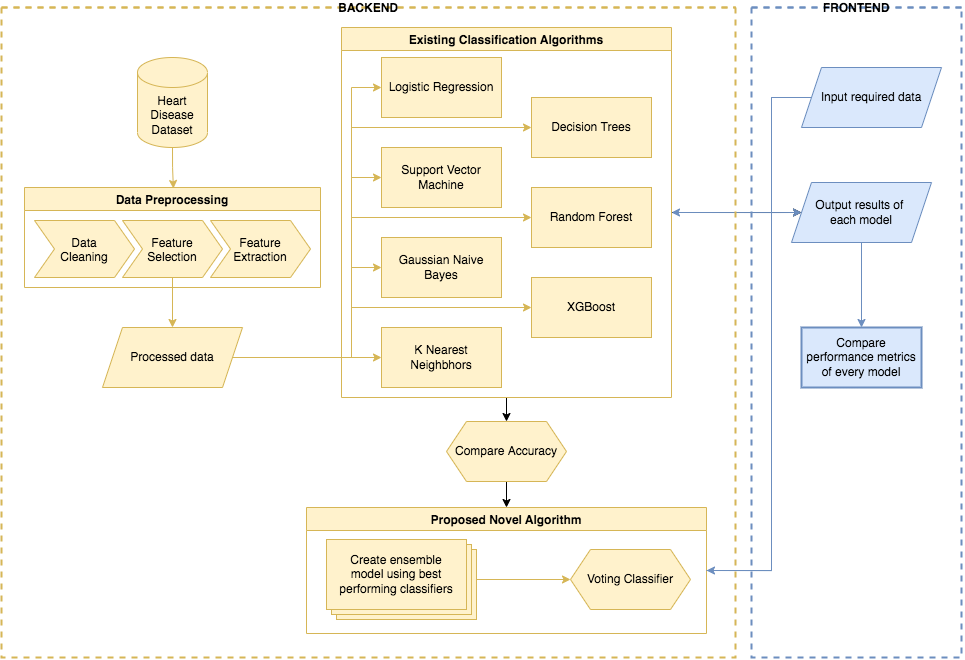

The diagram above was exported from draw.io. Its source (the exported page's mxGraphModel, read from the mxfile embedded in the PNG):
<mxGraphModel dx="1752" dy="574" grid="1" gridSize="10" guides="1" tooltips="1" connect="1" arrows="1" fold="1" page="1" pageScale="1" pageWidth="827" pageHeight="1169" math="0" shadow="0">
  <root>
    <mxCell id="0" />
    <mxCell id="1" parent="0" />
    <mxCell id="XbONJMomrgWhCjM7UPmc-27" style="edgeStyle=orthogonalEdgeStyle;rounded=0;orthogonalLoop=1;jettySize=auto;html=1;exitX=0.5;exitY=1;exitDx=0;exitDy=0;exitPerimeter=0;entryX=0.503;entryY=0.01;entryDx=0;entryDy=0;entryPerimeter=0;fillColor=#fff2cc;strokeColor=#d6b656;" edge="1" parent="1" source="XbONJMomrgWhCjM7UPmc-1" target="XbONJMomrgWhCjM7UPmc-21">
      <mxGeometry relative="1" as="geometry" />
    </mxCell>
    <mxCell id="XbONJMomrgWhCjM7UPmc-1" value="Heart Disease Dataset" style="shape=cylinder3;whiteSpace=wrap;html=1;boundedLbl=1;backgroundOutline=1;size=15;fillColor=#fff2cc;strokeColor=#d6b656;" vertex="1" parent="1">
      <mxGeometry x="-24" y="90" width="70" height="90" as="geometry" />
    </mxCell>
    <mxCell id="XbONJMomrgWhCjM7UPmc-2" value="Logistic Regression" style="rounded=0;whiteSpace=wrap;html=1;fillColor=#fff2cc;strokeColor=#d6b656;" vertex="1" parent="1">
      <mxGeometry x="220" y="90" width="120" height="60" as="geometry" />
    </mxCell>
    <mxCell id="XbONJMomrgWhCjM7UPmc-3" value="Support Vector Machine" style="rounded=0;whiteSpace=wrap;html=1;fillColor=#fff2cc;strokeColor=#d6b656;" vertex="1" parent="1">
      <mxGeometry x="220" y="180" width="120" height="60" as="geometry" />
    </mxCell>
    <mxCell id="XbONJMomrgWhCjM7UPmc-4" value="Gaussian Naive Bayes" style="rounded=0;whiteSpace=wrap;html=1;fillColor=#fff2cc;strokeColor=#d6b656;" vertex="1" parent="1">
      <mxGeometry x="220" y="270" width="120" height="60" as="geometry" />
    </mxCell>
    <mxCell id="XbONJMomrgWhCjM7UPmc-8" value="Decision Trees" style="rounded=0;whiteSpace=wrap;html=1;fillColor=#fff2cc;strokeColor=#d6b656;" vertex="1" parent="1">
      <mxGeometry x="370" y="130" width="120" height="60" as="geometry" />
    </mxCell>
    <mxCell id="XbONJMomrgWhCjM7UPmc-9" value="Random Forest" style="rounded=0;whiteSpace=wrap;html=1;fillColor=#fff2cc;strokeColor=#d6b656;" vertex="1" parent="1">
      <mxGeometry x="370" y="220" width="120" height="60" as="geometry" />
    </mxCell>
    <mxCell id="XbONJMomrgWhCjM7UPmc-10" value="XGBoost" style="rounded=0;whiteSpace=wrap;html=1;fillColor=#fff2cc;strokeColor=#d6b656;" vertex="1" parent="1">
      <mxGeometry x="370" y="310" width="120" height="60" as="geometry" />
    </mxCell>
    <mxCell id="XbONJMomrgWhCjM7UPmc-11" value="K Nearest Neighbhors" style="rounded=0;whiteSpace=wrap;html=1;fillColor=#fff2cc;strokeColor=#d6b656;" vertex="1" parent="1">
      <mxGeometry x="220" y="360" width="120" height="60" as="geometry" />
    </mxCell>
    <mxCell id="XbONJMomrgWhCjM7UPmc-42" style="edgeStyle=orthogonalEdgeStyle;rounded=0;orthogonalLoop=1;jettySize=auto;html=1;exitX=0.5;exitY=1;exitDx=0;exitDy=0;entryX=0.5;entryY=0;entryDx=0;entryDy=0;" edge="1" parent="1" source="XbONJMomrgWhCjM7UPmc-16" target="XbONJMomrgWhCjM7UPmc-38">
      <mxGeometry relative="1" as="geometry" />
    </mxCell>
    <mxCell id="XbONJMomrgWhCjM7UPmc-16" value="Compare Accuracy" style="shape=hexagon;perimeter=hexagonPerimeter2;whiteSpace=wrap;html=1;fixedSize=1;fillColor=#fff2cc;strokeColor=#d6b656;" vertex="1" parent="1">
      <mxGeometry x="285" y="454" width="120" height="60" as="geometry" />
    </mxCell>
    <mxCell id="XbONJMomrgWhCjM7UPmc-21" value="Data Preprocessing" style="swimlane;childLayout=stackLayout;horizontal=1;fillColor=#fff2cc;horizontalStack=1;resizeParent=1;resizeParentMax=0;resizeLast=0;collapsible=0;strokeColor=#d6b656;stackBorder=10;stackSpacing=-12;resizable=1;align=center;points=[];" vertex="1" parent="1">
      <mxGeometry x="-137" y="220" width="296" height="100" as="geometry" />
    </mxCell>
    <mxCell id="XbONJMomrgWhCjM7UPmc-22" value="Data &#10;Cleaning" style="shape=step;perimeter=stepPerimeter;fixedSize=1;points=[];fillColor=#fff2cc;strokeColor=#d6b656;" vertex="1" parent="XbONJMomrgWhCjM7UPmc-21">
      <mxGeometry x="10" y="33" width="100" height="57" as="geometry" />
    </mxCell>
    <mxCell id="XbONJMomrgWhCjM7UPmc-23" value="Feature &#10;Selection" style="shape=step;perimeter=stepPerimeter;fixedSize=1;points=[];fillColor=#fff2cc;strokeColor=#d6b656;" vertex="1" parent="XbONJMomrgWhCjM7UPmc-21">
      <mxGeometry x="98" y="33" width="100" height="57" as="geometry" />
    </mxCell>
    <mxCell id="XbONJMomrgWhCjM7UPmc-24" value="Feature &#10;Extraction" style="shape=step;perimeter=stepPerimeter;fixedSize=1;points=[];fillColor=#fff2cc;strokeColor=#d6b656;" vertex="1" parent="XbONJMomrgWhCjM7UPmc-21">
      <mxGeometry x="186" y="33" width="100" height="57" as="geometry" />
    </mxCell>
    <mxCell id="XbONJMomrgWhCjM7UPmc-29" style="edgeStyle=orthogonalEdgeStyle;rounded=0;orthogonalLoop=1;jettySize=auto;html=1;exitX=1;exitY=0.5;exitDx=0;exitDy=0;entryX=0;entryY=0.5;entryDx=0;entryDy=0;fillColor=#fff2cc;strokeColor=#d6b656;" edge="1" parent="1" source="XbONJMomrgWhCjM7UPmc-26" target="XbONJMomrgWhCjM7UPmc-2">
      <mxGeometry relative="1" as="geometry">
        <Array as="points">
          <mxPoint x="190" y="390" />
          <mxPoint x="190" y="120" />
        </Array>
      </mxGeometry>
    </mxCell>
    <mxCell id="XbONJMomrgWhCjM7UPmc-30" style="edgeStyle=orthogonalEdgeStyle;rounded=0;orthogonalLoop=1;jettySize=auto;html=1;exitX=1;exitY=0.5;exitDx=0;exitDy=0;entryX=0;entryY=0.5;entryDx=0;entryDy=0;fillColor=#fff2cc;strokeColor=#d6b656;" edge="1" parent="1" source="XbONJMomrgWhCjM7UPmc-26" target="XbONJMomrgWhCjM7UPmc-8">
      <mxGeometry relative="1" as="geometry">
        <Array as="points">
          <mxPoint x="190" y="390" />
          <mxPoint x="190" y="160" />
        </Array>
      </mxGeometry>
    </mxCell>
    <mxCell id="XbONJMomrgWhCjM7UPmc-31" style="edgeStyle=orthogonalEdgeStyle;rounded=0;orthogonalLoop=1;jettySize=auto;html=1;exitX=1;exitY=0.5;exitDx=0;exitDy=0;entryX=0;entryY=0.5;entryDx=0;entryDy=0;fillColor=#fff2cc;strokeColor=#d6b656;" edge="1" parent="1" source="XbONJMomrgWhCjM7UPmc-26" target="XbONJMomrgWhCjM7UPmc-3">
      <mxGeometry relative="1" as="geometry">
        <Array as="points">
          <mxPoint x="190" y="390" />
          <mxPoint x="190" y="210" />
        </Array>
      </mxGeometry>
    </mxCell>
    <mxCell id="XbONJMomrgWhCjM7UPmc-32" style="edgeStyle=orthogonalEdgeStyle;rounded=0;orthogonalLoop=1;jettySize=auto;html=1;exitX=1;exitY=0.5;exitDx=0;exitDy=0;entryX=0;entryY=0.5;entryDx=0;entryDy=0;fillColor=#fff2cc;strokeColor=#d6b656;" edge="1" parent="1" source="XbONJMomrgWhCjM7UPmc-26" target="XbONJMomrgWhCjM7UPmc-9">
      <mxGeometry relative="1" as="geometry">
        <Array as="points">
          <mxPoint x="190" y="390" />
          <mxPoint x="190" y="250" />
        </Array>
      </mxGeometry>
    </mxCell>
    <mxCell id="XbONJMomrgWhCjM7UPmc-33" style="edgeStyle=orthogonalEdgeStyle;rounded=0;orthogonalLoop=1;jettySize=auto;html=1;exitX=1;exitY=0.5;exitDx=0;exitDy=0;entryX=0;entryY=0.5;entryDx=0;entryDy=0;fillColor=#fff2cc;strokeColor=#d6b656;" edge="1" parent="1" source="XbONJMomrgWhCjM7UPmc-26" target="XbONJMomrgWhCjM7UPmc-4">
      <mxGeometry relative="1" as="geometry">
        <Array as="points">
          <mxPoint x="190" y="390" />
          <mxPoint x="190" y="300" />
        </Array>
      </mxGeometry>
    </mxCell>
    <mxCell id="XbONJMomrgWhCjM7UPmc-34" style="edgeStyle=orthogonalEdgeStyle;rounded=0;orthogonalLoop=1;jettySize=auto;html=1;exitX=1;exitY=0.5;exitDx=0;exitDy=0;entryX=0;entryY=0.5;entryDx=0;entryDy=0;fillColor=#fff2cc;strokeColor=#d6b656;" edge="1" parent="1" source="XbONJMomrgWhCjM7UPmc-26" target="XbONJMomrgWhCjM7UPmc-10">
      <mxGeometry relative="1" as="geometry">
        <Array as="points">
          <mxPoint x="190" y="390" />
          <mxPoint x="190" y="340" />
        </Array>
      </mxGeometry>
    </mxCell>
    <mxCell id="XbONJMomrgWhCjM7UPmc-35" style="edgeStyle=orthogonalEdgeStyle;rounded=0;orthogonalLoop=1;jettySize=auto;html=1;exitX=1;exitY=0.5;exitDx=0;exitDy=0;entryX=0;entryY=0.5;entryDx=0;entryDy=0;fillColor=#fff2cc;strokeColor=#d6b656;" edge="1" parent="1" source="XbONJMomrgWhCjM7UPmc-26" target="XbONJMomrgWhCjM7UPmc-11">
      <mxGeometry relative="1" as="geometry" />
    </mxCell>
    <mxCell id="XbONJMomrgWhCjM7UPmc-26" value="Processed data" style="shape=parallelogram;perimeter=parallelogramPerimeter;whiteSpace=wrap;html=1;fixedSize=1;fillColor=#fff2cc;strokeColor=#d6b656;" vertex="1" parent="1">
      <mxGeometry x="-59" y="360" width="140" height="60" as="geometry" />
    </mxCell>
    <mxCell id="XbONJMomrgWhCjM7UPmc-28" style="edgeStyle=orthogonalEdgeStyle;rounded=0;orthogonalLoop=1;jettySize=auto;html=1;entryX=0.5;entryY=0;entryDx=0;entryDy=0;fillColor=#fff2cc;strokeColor=#d6b656;" edge="1" parent="1" source="XbONJMomrgWhCjM7UPmc-23" target="XbONJMomrgWhCjM7UPmc-26">
      <mxGeometry relative="1" as="geometry" />
    </mxCell>
    <mxCell id="XbONJMomrgWhCjM7UPmc-40" style="edgeStyle=orthogonalEdgeStyle;rounded=0;orthogonalLoop=1;jettySize=auto;html=1;exitX=0.5;exitY=1;exitDx=0;exitDy=0;entryX=0.5;entryY=0;entryDx=0;entryDy=0;" edge="1" parent="1" source="XbONJMomrgWhCjM7UPmc-37" target="XbONJMomrgWhCjM7UPmc-16">
      <mxGeometry relative="1" as="geometry" />
    </mxCell>
    <mxCell id="XbONJMomrgWhCjM7UPmc-63" style="edgeStyle=orthogonalEdgeStyle;rounded=0;orthogonalLoop=1;jettySize=auto;html=1;exitX=1;exitY=0.5;exitDx=0;exitDy=0;entryX=0;entryY=0.5;entryDx=0;entryDy=0;" edge="1" parent="1" source="XbONJMomrgWhCjM7UPmc-37" target="XbONJMomrgWhCjM7UPmc-45">
      <mxGeometry relative="1" as="geometry" />
    </mxCell>
    <mxCell id="XbONJMomrgWhCjM7UPmc-37" value="Existing Classification Algorithms" style="swimlane;fillColor=#fff2cc;strokeColor=#d6b656;" vertex="1" parent="1">
      <mxGeometry x="180" y="60" width="330" height="370" as="geometry" />
    </mxCell>
    <mxCell id="XbONJMomrgWhCjM7UPmc-62" style="edgeStyle=orthogonalEdgeStyle;rounded=0;orthogonalLoop=1;jettySize=auto;html=1;exitX=0;exitY=0.5;exitDx=0;exitDy=0;entryX=1;entryY=0.5;entryDx=0;entryDy=0;fillColor=#dae8fc;strokeColor=#6c8ebf;" edge="1" parent="1" source="XbONJMomrgWhCjM7UPmc-39" target="XbONJMomrgWhCjM7UPmc-37">
      <mxGeometry relative="1" as="geometry">
        <Array as="points">
          <mxPoint x="610" y="130" />
          <mxPoint x="610" y="245" />
        </Array>
      </mxGeometry>
    </mxCell>
    <mxCell id="XbONJMomrgWhCjM7UPmc-65" style="edgeStyle=orthogonalEdgeStyle;rounded=0;orthogonalLoop=1;jettySize=auto;html=1;exitX=0;exitY=0.5;exitDx=0;exitDy=0;entryX=1;entryY=0.5;entryDx=0;entryDy=0;fillColor=#dae8fc;strokeColor=#6c8ebf;" edge="1" parent="1" source="XbONJMomrgWhCjM7UPmc-39" target="XbONJMomrgWhCjM7UPmc-38">
      <mxGeometry relative="1" as="geometry">
        <Array as="points">
          <mxPoint x="610" y="130" />
          <mxPoint x="610" y="603" />
        </Array>
      </mxGeometry>
    </mxCell>
    <mxCell id="XbONJMomrgWhCjM7UPmc-39" value="Input required data" style="shape=parallelogram;perimeter=parallelogramPerimeter;whiteSpace=wrap;html=1;fixedSize=1;fillColor=#dae8fc;strokeColor=#6c8ebf;" vertex="1" parent="1">
      <mxGeometry x="640" y="100" width="140" height="60" as="geometry" />
    </mxCell>
    <mxCell id="XbONJMomrgWhCjM7UPmc-43" value="BACKEND" style="swimlane;startSize=0;dashed=1;strokeWidth=2;fillColor=#fff2cc;strokeColor=#d6b656;" vertex="1" parent="1">
      <mxGeometry x="-160" y="40" width="734" height="650" as="geometry" />
    </mxCell>
    <mxCell id="XbONJMomrgWhCjM7UPmc-41" value="" style="group" vertex="1" connectable="0" parent="XbONJMomrgWhCjM7UPmc-43">
      <mxGeometry x="305" y="500" width="400" height="126" as="geometry" />
    </mxCell>
    <mxCell id="XbONJMomrgWhCjM7UPmc-15" value="" style="verticalLabelPosition=bottom;verticalAlign=top;html=1;shape=mxgraph.basic.layered_rect;dx=10;outlineConnect=0;fillColor=#fff2cc;strokeColor=#d6b656;" vertex="1" parent="XbONJMomrgWhCjM7UPmc-41">
      <mxGeometry x="20" y="32" width="150" height="80" as="geometry" />
    </mxCell>
    <mxCell id="XbONJMomrgWhCjM7UPmc-17" value="Voting Classifier" style="shape=hexagon;perimeter=hexagonPerimeter2;whiteSpace=wrap;html=1;fixedSize=1;fillColor=#fff2cc;strokeColor=#d6b656;" vertex="1" parent="XbONJMomrgWhCjM7UPmc-41">
      <mxGeometry x="264" y="42" width="120" height="60" as="geometry" />
    </mxCell>
    <mxCell id="XbONJMomrgWhCjM7UPmc-19" value="" style="edgeStyle=orthogonalEdgeStyle;rounded=0;orthogonalLoop=1;jettySize=auto;html=1;fillColor=#fff2cc;strokeColor=#d6b656;" edge="1" parent="XbONJMomrgWhCjM7UPmc-41" source="XbONJMomrgWhCjM7UPmc-15" target="XbONJMomrgWhCjM7UPmc-17">
      <mxGeometry relative="1" as="geometry" />
    </mxCell>
    <mxCell id="XbONJMomrgWhCjM7UPmc-20" value="Create ensemble model using best performing classifiers" style="text;html=1;strokeColor=none;fillColor=none;align=center;verticalAlign=middle;whiteSpace=wrap;rounded=0;" vertex="1" parent="XbONJMomrgWhCjM7UPmc-41">
      <mxGeometry x="30" y="42" width="120" height="50" as="geometry" />
    </mxCell>
    <mxCell id="XbONJMomrgWhCjM7UPmc-38" value="Proposed Novel Algorithm" style="swimlane;fillColor=#fff2cc;strokeColor=#d6b656;" vertex="1" parent="XbONJMomrgWhCjM7UPmc-41">
      <mxGeometry width="400" height="126" as="geometry" />
    </mxCell>
    <mxCell id="XbONJMomrgWhCjM7UPmc-46" value="Compare performance metrics of every model" style="rounded=0;whiteSpace=wrap;html=1;strokeWidth=2;fillColor=#dae8fc;strokeColor=#6c8ebf;" vertex="1" parent="1">
      <mxGeometry x="640" y="360" width="120" height="60" as="geometry" />
    </mxCell>
    <mxCell id="XbONJMomrgWhCjM7UPmc-54" value="FRONTEND" style="swimlane;startSize=0;dashed=1;strokeWidth=2;fillColor=#dae8fc;strokeColor=#6c8ebf;" vertex="1" parent="1">
      <mxGeometry x="590" y="40" width="210" height="650" as="geometry" />
    </mxCell>
    <mxCell id="XbONJMomrgWhCjM7UPmc-45" value="Output results of &lt;br&gt;each model" style="shape=parallelogram;perimeter=parallelogramPerimeter;whiteSpace=wrap;html=1;fixedSize=1;fillColor=#dae8fc;strokeColor=#6c8ebf;" vertex="1" parent="XbONJMomrgWhCjM7UPmc-54">
      <mxGeometry x="40" y="175" width="140" height="60" as="geometry" />
    </mxCell>
    <mxCell id="XbONJMomrgWhCjM7UPmc-64" style="edgeStyle=orthogonalEdgeStyle;rounded=0;orthogonalLoop=1;jettySize=auto;html=1;exitX=0.5;exitY=1;exitDx=0;exitDy=0;entryX=0.5;entryY=0;entryDx=0;entryDy=0;fillColor=#dae8fc;strokeColor=#6c8ebf;" edge="1" parent="1" source="XbONJMomrgWhCjM7UPmc-45" target="XbONJMomrgWhCjM7UPmc-46">
      <mxGeometry relative="1" as="geometry" />
    </mxCell>
    <mxCell id="XbONJMomrgWhCjM7UPmc-66" style="edgeStyle=orthogonalEdgeStyle;rounded=0;orthogonalLoop=1;jettySize=auto;html=1;exitX=1;exitY=0.5;exitDx=0;exitDy=0;entryX=0;entryY=0.5;entryDx=0;entryDy=0;fillColor=#dae8fc;strokeColor=#6c8ebf;" edge="1" parent="1" source="XbONJMomrgWhCjM7UPmc-38" target="XbONJMomrgWhCjM7UPmc-45">
      <mxGeometry relative="1" as="geometry">
        <Array as="points">
          <mxPoint x="610" y="603" />
          <mxPoint x="610" y="245" />
        </Array>
      </mxGeometry>
    </mxCell>
  </root>
</mxGraphModel>